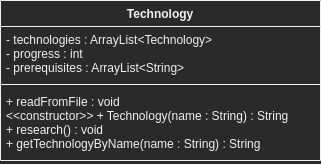

The diagram above was exported from draw.io. Its source (the exported page's mxGraphModel, read from the mxfile embedded in the PNG):
<mxGraphModel dx="868" dy="530" grid="1" gridSize="10" guides="1" tooltips="1" connect="1" arrows="1" fold="1" page="1" pageScale="1" pageWidth="827" pageHeight="1169" math="0" shadow="0">
  <root>
    <mxCell id="WIyWlLk6GJQsqaUBKTNV-0" />
    <mxCell id="WIyWlLk6GJQsqaUBKTNV-1" parent="WIyWlLk6GJQsqaUBKTNV-0" />
    <mxCell id="Ai5vuu_4b8kyfsc3F4cz-0" value="Technology" style="swimlane;fontStyle=1;align=center;verticalAlign=top;childLayout=stackLayout;horizontal=1;startSize=26;horizontalStack=0;resizeParent=1;resizeParentMax=0;resizeLast=0;collapsible=1;marginBottom=0;" vertex="1" parent="WIyWlLk6GJQsqaUBKTNV-1">
      <mxGeometry x="330" y="230" width="320" height="160" as="geometry" />
    </mxCell>
    <mxCell id="Ai5vuu_4b8kyfsc3F4cz-1" value="- technologies : ArrayList&lt;Technology&gt;&#10;- progress : int&#10;- prerequisites : ArrayList&lt;String&gt;" style="text;strokeColor=none;fillColor=none;align=left;verticalAlign=top;spacingLeft=4;spacingRight=4;overflow=hidden;rotatable=0;points=[[0,0.5],[1,0.5]];portConstraint=eastwest;fontStyle=0" vertex="1" parent="Ai5vuu_4b8kyfsc3F4cz-0">
      <mxGeometry y="26" width="320" height="54" as="geometry" />
    </mxCell>
    <mxCell id="Ai5vuu_4b8kyfsc3F4cz-2" value="" style="line;strokeWidth=1;fillColor=none;align=left;verticalAlign=middle;spacingTop=-1;spacingLeft=3;spacingRight=3;rotatable=0;labelPosition=right;points=[];portConstraint=eastwest;" vertex="1" parent="Ai5vuu_4b8kyfsc3F4cz-0">
      <mxGeometry y="80" width="320" height="8" as="geometry" />
    </mxCell>
    <mxCell id="Ai5vuu_4b8kyfsc3F4cz-3" value="+ readFromFile : void&#10;&lt;&lt;constructor&gt;&gt; + Technology(name : String) : String&#10;+ research() : void&#10;+ getTechnologyByName(name : String) : String" style="text;strokeColor=none;fillColor=none;align=left;verticalAlign=top;spacingLeft=4;spacingRight=4;overflow=hidden;rotatable=0;points=[[0,0.5],[1,0.5]];portConstraint=eastwest;" vertex="1" parent="Ai5vuu_4b8kyfsc3F4cz-0">
      <mxGeometry y="88" width="320" height="72" as="geometry" />
    </mxCell>
  </root>
</mxGraphModel>